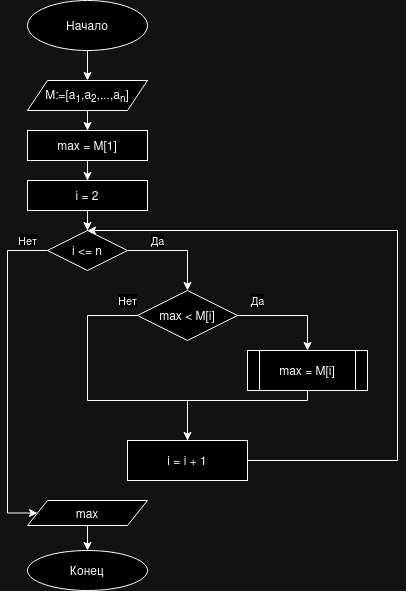

The diagram above was exported from draw.io. Its source (the exported page's mxGraphModel, read from the mxfile embedded in the PNG):
<mxGraphModel dx="843" dy="746" grid="1" gridSize="10" guides="1" tooltips="1" connect="1" arrows="1" fold="1" page="1" pageScale="1" pageWidth="827" pageHeight="1169" math="0" shadow="0">
  <root>
    <mxCell id="WIyWlLk6GJQsqaUBKTNV-0" />
    <mxCell id="WIyWlLk6GJQsqaUBKTNV-1" parent="WIyWlLk6GJQsqaUBKTNV-0" />
    <mxCell id="vBbeU8uKXSq5hb1ddp1D-4" style="edgeStyle=orthogonalEdgeStyle;rounded=0;orthogonalLoop=1;jettySize=auto;html=1;entryX=0.5;entryY=0;entryDx=0;entryDy=0;" edge="1" parent="WIyWlLk6GJQsqaUBKTNV-1" source="vBbeU8uKXSq5hb1ddp1D-0" target="vBbeU8uKXSq5hb1ddp1D-1">
      <mxGeometry relative="1" as="geometry" />
    </mxCell>
    <mxCell id="vBbeU8uKXSq5hb1ddp1D-0" value="Начало" style="ellipse;whiteSpace=wrap;html=1;" vertex="1" parent="WIyWlLk6GJQsqaUBKTNV-1">
      <mxGeometry x="590" y="90" width="120" height="50" as="geometry" />
    </mxCell>
    <mxCell id="vBbeU8uKXSq5hb1ddp1D-5" value="" style="edgeStyle=orthogonalEdgeStyle;rounded=0;orthogonalLoop=1;jettySize=auto;html=1;" edge="1" parent="WIyWlLk6GJQsqaUBKTNV-1" source="vBbeU8uKXSq5hb1ddp1D-1" target="vBbeU8uKXSq5hb1ddp1D-3">
      <mxGeometry relative="1" as="geometry" />
    </mxCell>
    <mxCell id="vBbeU8uKXSq5hb1ddp1D-1" value="M:=[a&lt;sub&gt;1&lt;/sub&gt;,a&lt;sub&gt;2&lt;/sub&gt;,...,a&lt;sub&gt;n&lt;/sub&gt;]" style="shape=parallelogram;perimeter=parallelogramPerimeter;whiteSpace=wrap;html=1;fixedSize=1;" vertex="1" parent="WIyWlLk6GJQsqaUBKTNV-1">
      <mxGeometry x="590" y="170" width="120" height="30" as="geometry" />
    </mxCell>
    <mxCell id="vBbeU8uKXSq5hb1ddp1D-9" value="" style="edgeStyle=orthogonalEdgeStyle;rounded=0;orthogonalLoop=1;jettySize=auto;html=1;" edge="1" parent="WIyWlLk6GJQsqaUBKTNV-1" source="vBbeU8uKXSq5hb1ddp1D-3" target="vBbeU8uKXSq5hb1ddp1D-7">
      <mxGeometry relative="1" as="geometry" />
    </mxCell>
    <mxCell id="vBbeU8uKXSq5hb1ddp1D-3" value="&lt;div&gt;max = M[1]&lt;/div&gt;" style="rounded=0;whiteSpace=wrap;html=1;" vertex="1" parent="WIyWlLk6GJQsqaUBKTNV-1">
      <mxGeometry x="590" y="220" width="120" height="30" as="geometry" />
    </mxCell>
    <mxCell id="vBbeU8uKXSq5hb1ddp1D-11" value="Да" style="edgeStyle=orthogonalEdgeStyle;rounded=0;orthogonalLoop=1;jettySize=auto;html=1;" edge="1" parent="WIyWlLk6GJQsqaUBKTNV-1" source="vBbeU8uKXSq5hb1ddp1D-6" target="vBbeU8uKXSq5hb1ddp1D-10">
      <mxGeometry x="-0.4" y="10" relative="1" as="geometry">
        <mxPoint as="offset" />
      </mxGeometry>
    </mxCell>
    <mxCell id="vBbeU8uKXSq5hb1ddp1D-24" value="Нет" style="edgeStyle=orthogonalEdgeStyle;rounded=0;orthogonalLoop=1;jettySize=auto;html=1;entryX=0;entryY=0.5;entryDx=0;entryDy=0;" edge="1" parent="WIyWlLk6GJQsqaUBKTNV-1" source="vBbeU8uKXSq5hb1ddp1D-6" target="vBbeU8uKXSq5hb1ddp1D-20">
      <mxGeometry x="-0.8801" y="-10" relative="1" as="geometry">
        <Array as="points">
          <mxPoint x="570" y="340" />
          <mxPoint x="570" y="603" />
          <mxPoint x="600" y="603" />
        </Array>
        <mxPoint as="offset" />
      </mxGeometry>
    </mxCell>
    <mxCell id="vBbeU8uKXSq5hb1ddp1D-6" value="i &amp;lt;= n" style="rhombus;whiteSpace=wrap;html=1;" vertex="1" parent="WIyWlLk6GJQsqaUBKTNV-1">
      <mxGeometry x="610" y="320" width="80" height="40" as="geometry" />
    </mxCell>
    <mxCell id="vBbeU8uKXSq5hb1ddp1D-8" value="" style="edgeStyle=orthogonalEdgeStyle;rounded=0;orthogonalLoop=1;jettySize=auto;html=1;" edge="1" parent="WIyWlLk6GJQsqaUBKTNV-1" source="vBbeU8uKXSq5hb1ddp1D-7" target="vBbeU8uKXSq5hb1ddp1D-6">
      <mxGeometry relative="1" as="geometry" />
    </mxCell>
    <mxCell id="vBbeU8uKXSq5hb1ddp1D-7" value="&lt;div&gt;i = 2&lt;br&gt;&lt;/div&gt;" style="rounded=0;whiteSpace=wrap;html=1;" vertex="1" parent="WIyWlLk6GJQsqaUBKTNV-1">
      <mxGeometry x="590" y="270" width="120" height="30" as="geometry" />
    </mxCell>
    <mxCell id="vBbeU8uKXSq5hb1ddp1D-15" value="Да" style="edgeStyle=orthogonalEdgeStyle;rounded=0;orthogonalLoop=1;jettySize=auto;html=1;" edge="1" parent="WIyWlLk6GJQsqaUBKTNV-1" source="vBbeU8uKXSq5hb1ddp1D-10" target="vBbeU8uKXSq5hb1ddp1D-14">
      <mxGeometry x="-0.619" y="15" relative="1" as="geometry">
        <mxPoint as="offset" />
      </mxGeometry>
    </mxCell>
    <mxCell id="vBbeU8uKXSq5hb1ddp1D-18" value="Нет" style="edgeStyle=orthogonalEdgeStyle;rounded=0;orthogonalLoop=1;jettySize=auto;html=1;endArrow=none;endFill=0;" edge="1" parent="WIyWlLk6GJQsqaUBKTNV-1" source="vBbeU8uKXSq5hb1ddp1D-10">
      <mxGeometry x="-0.9273" y="-15" relative="1" as="geometry">
        <mxPoint x="750" y="530" as="targetPoint" />
        <Array as="points">
          <mxPoint x="650" y="405" />
          <mxPoint x="650" y="490" />
          <mxPoint x="750" y="490" />
        </Array>
        <mxPoint as="offset" />
      </mxGeometry>
    </mxCell>
    <mxCell id="vBbeU8uKXSq5hb1ddp1D-10" value="max &amp;lt; M[i]" style="rhombus;whiteSpace=wrap;html=1;" vertex="1" parent="WIyWlLk6GJQsqaUBKTNV-1">
      <mxGeometry x="700" y="380" width="100" height="50" as="geometry" />
    </mxCell>
    <mxCell id="vBbeU8uKXSq5hb1ddp1D-17" style="edgeStyle=orthogonalEdgeStyle;rounded=0;orthogonalLoop=1;jettySize=auto;html=1;entryX=0.5;entryY=0;entryDx=0;entryDy=0;" edge="1" parent="WIyWlLk6GJQsqaUBKTNV-1" source="vBbeU8uKXSq5hb1ddp1D-14" target="vBbeU8uKXSq5hb1ddp1D-16">
      <mxGeometry relative="1" as="geometry">
        <mxPoint x="770" y="500" as="targetPoint" />
        <Array as="points">
          <mxPoint x="870" y="490" />
          <mxPoint x="750" y="490" />
        </Array>
      </mxGeometry>
    </mxCell>
    <mxCell id="vBbeU8uKXSq5hb1ddp1D-14" value="&lt;div&gt;max = M[i]&lt;/div&gt;" style="shape=process;whiteSpace=wrap;html=1;backgroundOutline=1;" vertex="1" parent="WIyWlLk6GJQsqaUBKTNV-1">
      <mxGeometry x="810" y="440" width="120" height="40" as="geometry" />
    </mxCell>
    <mxCell id="vBbeU8uKXSq5hb1ddp1D-19" style="edgeStyle=orthogonalEdgeStyle;rounded=0;orthogonalLoop=1;jettySize=auto;html=1;entryX=0.5;entryY=0;entryDx=0;entryDy=0;" edge="1" parent="WIyWlLk6GJQsqaUBKTNV-1" source="vBbeU8uKXSq5hb1ddp1D-16" target="vBbeU8uKXSq5hb1ddp1D-6">
      <mxGeometry relative="1" as="geometry">
        <Array as="points">
          <mxPoint x="960" y="550" />
          <mxPoint x="960" y="320" />
        </Array>
      </mxGeometry>
    </mxCell>
    <mxCell id="vBbeU8uKXSq5hb1ddp1D-16" value="i = i + 1" style="rounded=0;whiteSpace=wrap;html=1;" vertex="1" parent="WIyWlLk6GJQsqaUBKTNV-1">
      <mxGeometry x="690" y="530" width="120" height="40" as="geometry" />
    </mxCell>
    <mxCell id="vBbeU8uKXSq5hb1ddp1D-26" value="" style="edgeStyle=orthogonalEdgeStyle;rounded=0;orthogonalLoop=1;jettySize=auto;html=1;" edge="1" parent="WIyWlLk6GJQsqaUBKTNV-1" source="vBbeU8uKXSq5hb1ddp1D-20" target="vBbeU8uKXSq5hb1ddp1D-25">
      <mxGeometry relative="1" as="geometry" />
    </mxCell>
    <mxCell id="vBbeU8uKXSq5hb1ddp1D-20" value="max" style="shape=parallelogram;perimeter=parallelogramPerimeter;whiteSpace=wrap;html=1;fixedSize=1;" vertex="1" parent="WIyWlLk6GJQsqaUBKTNV-1">
      <mxGeometry x="590" y="590" width="120" height="25" as="geometry" />
    </mxCell>
    <mxCell id="vBbeU8uKXSq5hb1ddp1D-25" value="Конец" style="ellipse;whiteSpace=wrap;html=1;" vertex="1" parent="WIyWlLk6GJQsqaUBKTNV-1">
      <mxGeometry x="590" y="640" width="120" height="40" as="geometry" />
    </mxCell>
  </root>
</mxGraphModel>